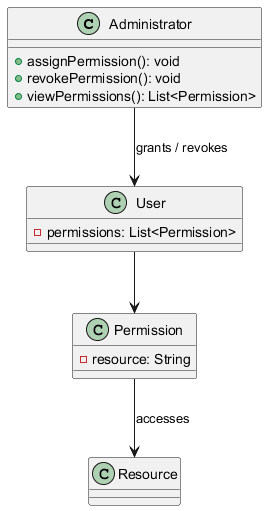

The diagram above was rendered by PlantUML. Its source (embedded in the PNG):
@startuml
class Administrator {
    + assignPermission(): void
    + revokePermission(): void
    + viewPermissions(): List<Permission>
}

class User {
    - permissions: List<Permission>
}

class Permission {
    - resource: String
}

class Resource {
}

Administrator --> User : grants / revokes
User --> Permission
Permission --> Resource : accesses
@enduml